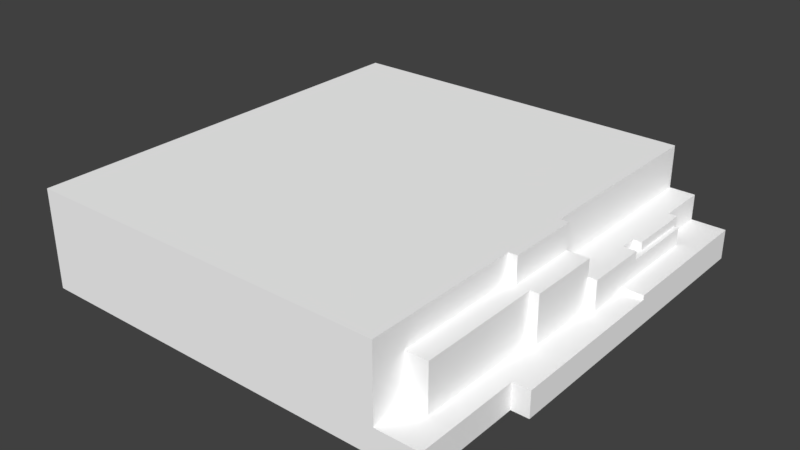 # Source: Grass_Tile_River_Bank_07.blend  (saved by Blender 2.79.0; exported with 4.5.12 LTS)
import bpy
from mathutils import Matrix  # noqa: F401  (used for matrix-valued properties, if any)

bpy.ops.wm.read_factory_settings(use_empty=True)
scene = bpy.context.scene
scene.name = 'Scene'

# ---- collections
col_collection_1 = bpy.data.collections.new('Collection 1'); scene.collection.children.link(col_collection_1)

# ---- materials (node trees are filled in below, after node groups)
mat_palette_024 = bpy.data.materials.new('palette.024')
mat_palette_024.alpha_threshold = 0.0
mat_palette_024.use_transparent_shadow = False
mat_palette_024.diffuse_color = (1.0, 1.0, 1.0, 1.0)
mat_palette_024.specular_color = (0.0, 0.0, 0.0)
mat_palette_024.roughness = 0.5
mat_palette_024.specular_intensity = 1.0

# ---- node groups
ng_auto_smooth = bpy.data.node_groups.new('Auto Smooth', 'GeometryNodeTree')
_s = ng_auto_smooth.interface.new_socket(name='Geometry', in_out='OUTPUT', socket_type='NodeSocketGeometry')
_s = ng_auto_smooth.interface.new_socket(name='Geometry', in_out='INPUT', socket_type='NodeSocketGeometry')
_s = ng_auto_smooth.interface.new_socket(name='Angle', in_out='INPUT', socket_type='NodeSocketFloat')
_s.subtype = 'ANGLE'
_s.min_value = 0.0
_s.max_value = 3.142
ng_auto_smooth.is_modifier = True
_N = ng_auto_smooth.nodes; _L = ng_auto_smooth.links
n0 = _N.new('NodeGroupOutput'); n0.name = 'Group Output'; n0.location = (480, -100)
n1 = _N.new('NodeGroupInput'); n1.name = 'Group Input'; n1.location = (-420, -300)
n2 = _N.new('NodeGroupInput'); n2.name = 'Group Input.001'; n2.location = (-60, -100)
n3 = _N.new('GeometryNodeSetShadeSmooth'); n3.name = 'Set Shade Smooth'; n3.location = (120, -100)
n3.domain = 'EDGE'
n4 = _N.new('GeometryNodeSetShadeSmooth'); n4.name = 'Set Shade Smooth.001'; n4.location = (300, -100)
n5 = _N.new('GeometryNodeInputMeshEdgeAngle'); n5.name = 'Edge Angle'; n5.location = (-420, -220)
n6 = _N.new('GeometryNodeInputEdgeSmooth'); n6.name = 'Is Edge Smooth'; n6.location = (-60, -160)
n7 = _N.new('GeometryNodeInputShadeSmooth'); n7.name = 'Is Face Smooth'; n7.location = (-240, -340)
n8 = _N.new('FunctionNodeBooleanMath'); n8.name = 'Boolean Math'; n8.location = (-60, -220)
n9 = _N.new('FunctionNodeCompare'); n9.name = 'Compare'; n9.location = (-240, -180)
n9.operation = 'LESS_EQUAL'
_L.new(n5.outputs[0], n9.inputs[0])
_L.new(n4.outputs[0], n0.inputs[0])
_L.new(n1.outputs[1], n9.inputs[1])
_L.new(n9.outputs[0], n8.inputs[0])
_L.new(n7.outputs[0], n8.inputs[1])
_L.new(n2.outputs[0], n3.inputs[0])
_L.new(n6.outputs[0], n3.inputs[1])
_L.new(n3.outputs[0], n4.inputs[0])
_L.new(n8.outputs[0], n3.inputs[2])
n0.is_active_output = True

# ---- material node trees

# ---- world
world_world = bpy.data.worlds.new('World'); scene.world = world_world
world_world.color = (0.05088, 0.05088, 0.05088)
world_world.use_sun_shadow = False
world_world.sun_shadow_jitter_overblur = 0.0
world_world.cycles.sampling_method = 'MANUAL'

# ---- meshes
me_grama_tile_ponte_08_001 = bpy.data.meshes.new('grama_tile_ponte_08.001')
me_grama_tile_ponte_08_001.from_pydata([(-50.0, -4.196e-05, -50.0), (46.0, -4.196e-05, 25.0), (50.0, -4.196e-05, -50.0), (-22.17, -4.196e-05, 50.0), (-24.14, 2.168, 50.0), (-19.53, 3.755, 50.0), (-20.94, 6.102, 50.0), (-15.41, 5.369, 50.0), (-11.37, 4.501, 50.0), (-19.48, 11.92, 50.0), (-13.97, 8.028, 50.0), (-7.161, 1.87, 50.0), (-6.972, 4.447, 50.0), (-9.413, 9.262, 50.0), (-4.788, 16.17, 50.0), (-2.36, 2.25, 50.0), (4.395, 1.843, 50.0), (36.0, 6.0, 50.0), (-4.354, 11.32, 50.0), (-50.0, 23.0, -50.0), (36.0, 23.0, -50.0), (36.0, 23.0, -4.0), (-50.0, -4.196e-05, 50.0), (36.0, 23.0, 13.0), (-14.19, 12.96, 50.0), (-7.65, 23.0, 50.0), (-50.0, 23.0, 50.0), (-4.666, 21.02, 50.0), (42.0, 7.0, -50.0), (36.0, 13.0, -50.0), (42.0, 13.0, -50.0), (42.0, 7.0, -38.0), (44.0, 7.0, -38.0), (45.0, 7.0, -37.0), (44.0, 7.0, -37.0), (44.0, 13.0, -38.0), (44.0, 11.0, -37.0), (45.0, 11.0, -37.0), (45.0, 11.0, -19.0), (44.0, 11.0, -23.0), (42.0, 11.0, -23.0), (45.0, 6.0, -14.0), (45.0, 7.0, -14.0), (45.0, 13.0, -4.0), (50.0, 7.0, -50.0), (50.0, -4.196e-05, -23.33), (50.0, 7.0, -14.0), (50.0, -4.196e-05, 25.0), (43.0, 6.0, -4.0), (45.0, 6.0, -4.0), (43.0, 6.0, 13.0), (46.0, 6.0, 25.0), (50.0, 6.0, -14.0), (50.0, 6.0, 25.0), (46.0, -4.196e-05, 50.0), (41.0, 6.0, 13.0), (43.0, 13.0, -4.0), (41.0, 6.0, 42.0), (36.0, 6.0, 42.0), (41.0, 17.0, 42.0), (46.0, 6.0, 50.0), (42.0, 13.0, -38.0), (42.0, 13.0, -23.0), (42.0, 13.0, -19.0), (36.0, 13.0, -4.0), (38.0, 23.0, -4.0), (45.0, 13.0, -19.0), (38.0, 17.0, -4.0), (38.0, 17.0, 13.0), (44.0, 13.0, -23.0), (42.0, 11.0, -19.0), (36.0, 23.0, 50.0), (41.0, 17.0, 13.0), (36.0, 17.0, 13.0), (38.0, 23.0, 13.0), (36.0, 17.0, 42.0), (43.0, 17.0, -4.0), (43.0, 17.0, 13.0)], [], [(22, 4, 5), (9, 6, 5), (10, 7, 8), (8, 7, 11), (13, 10, 8), (32, 35, 36, 34), (17, 12, 11), (26, 19, 0), (19, 29, 28), (20, 29, 19), (23, 19, 26), (21, 19, 23), (25, 23, 26), (17, 14, 18), (25, 26, 27), (17, 27, 14), (71, 23, 25), (30, 31, 28), (33, 28, 32), (34, 33, 32), (37, 36, 39), (31, 30, 61), (38, 39, 70), (43, 33, 38), (46, 33, 42), (46, 45, 44), (46, 41, 52), (52, 45, 46), (43, 48, 49), (51, 48, 50), (53, 47, 52), (52, 41, 51), (56, 50, 48), (77, 72, 50), (53, 1, 47), (72, 55, 50), (57, 58, 17), (54, 1, 60), (60, 17, 54), (60, 55, 57), (30, 28, 29), (64, 29, 21), (63, 29, 64), (76, 56, 67), (76, 67, 68), (67, 56, 64), (63, 70, 62), (69, 40, 39), (43, 66, 56), (74, 68, 67), (74, 65, 23), (74, 23, 68), (65, 21, 23), (71, 75, 23), (72, 68, 75), (77, 56, 76), (59, 55, 72), (75, 58, 59), (17, 75, 71), (17, 15, 54), (71, 27, 17), (69, 39, 35), (24, 9, 7), (24, 7, 10), (0, 19, 2), (0, 22, 26), (4, 22, 3), (5, 4, 3), (7, 5, 3), (7, 9, 5), (9, 22, 6), (6, 22, 5), (11, 7, 3), (12, 8, 11), (13, 24, 10), (12, 13, 8), (15, 11, 3), (16, 15, 3), (54, 15, 16), (17, 18, 12), (18, 13, 12), (18, 14, 13), (15, 17, 11), (21, 20, 19), (26, 9, 24), (26, 22, 9), (14, 26, 24), (14, 24, 13), (71, 25, 27), (27, 26, 14), (33, 44, 28), (28, 44, 2), (32, 28, 31), (31, 61, 32), (33, 34, 36, 37), (61, 62, 69, 35), (61, 35, 32), (37, 38, 33), (38, 37, 39), (70, 39, 40), (43, 42, 33), (44, 45, 2), (52, 47, 45), (46, 44, 33), (46, 42, 41), (43, 41, 42), (41, 43, 49), (51, 49, 48), (51, 41, 49), (54, 16, 3), (53, 52, 51), (53, 51, 1), (60, 1, 51), (51, 50, 55), (60, 57, 17), (57, 59, 58), (75, 17, 58), (60, 51, 55), (61, 30, 29), (21, 29, 20), (38, 70, 63, 66), (62, 61, 29), (63, 62, 29), (56, 66, 64), (21, 67, 64), (21, 65, 67), (69, 62, 40), (62, 70, 40), (66, 43, 38), (66, 63, 64), (72, 76, 68), (65, 74, 67), (68, 23, 73), (75, 68, 73), (23, 75, 73), (77, 76, 72), (59, 57, 55), (59, 72, 75), (19, 28, 2), (35, 39, 36), (43, 56, 48), (77, 50, 56)])
_uv = me_grama_tile_ponte_08_001.uv_layers.new(name='UVMap')
_uv.uv.foreach_set('vector', [0.3568, 0.501, 0.3457, 0.6298, 0.3376, 0.6527, 0.296, 0.653, 0.3257, 0.6457, 0.3376, 0.6527, 0.3159, 0.6804, 0.3294, 0.6733, 0.3338, 0.6934, 0.3338, 0.6934, 0.3294, 0.6733, 0.3472, 0.7143, 0.3096, 0.7031, 0.3159, 0.6804, 0.3338, 0.6934, 0.7038, 0.6673, 0.7344, 0.6673, 0.7242, 0.6723, 0.7038, 0.6723, 0.3262, 0.9293, 0.3341, 0.7153, 0.3472, 0.7143, 0.1182, 0.501, 0.1182, 0.999, 0.001019, 0.999, 0.1203, 0.999, 0.1713, 0.5707, 0.2018, 0.5408, 0.1203, 0.5707, 0.1713, 0.5707, 0.1203, 0.999, 0.9511, 0.1853, 0.5127, 0.499, 0.5127, 0.0009961, 0.9511, 0.2699, 0.5127, 0.499, 0.9511, 0.1853, 0.7286, 0.0009961, 0.9511, 0.1853, 0.5127, 0.0009961, 0.3262, 0.9293, 0.2744, 0.7262, 0.2991, 0.7283, 0.2396, 0.7119, 0.2396, 0.501, 0.2496, 0.7268, 0.3262, 0.9293, 0.2496, 0.7268, 0.2744, 0.7262, 0.9511, 0.000996, 0.9511, 0.1853, 0.7286, 0.0009961, 0.7364, 0.6006, 0.767, 0.5408, 0.767, 0.6006, 0.5804, 0.6554, 0.5652, 0.7201, 0.5753, 0.6604, 0.5753, 0.6554, 0.5804, 0.6554, 0.5753, 0.6604, 0.6936, 0.7171, 0.6885, 0.7171, 0.6885, 0.6474, 0.767, 0.5408, 0.7364, 0.6006, 0.7364, 0.5408, 0.6936, 0.6275, 0.6885, 0.6474, 0.6783, 0.6275, 0.6436, 0.7052, 0.6131, 0.5408, 0.6335, 0.6305, 0.6059, 0.5408, 0.5804, 0.6554, 0.5804, 0.5408, 0.9633, 0.1952, 0.999, 0.2417, 0.9633, 0.3745, 0.5957, 0.504, 0.5906, 0.5289, 0.5906, 0.504, 0.9684, 0.1952, 0.999, 0.2417, 0.9633, 0.1952, 0.5397, 0.5388, 0.5295, 0.504, 0.5397, 0.504, 0.379, 0.696, 0.4163, 0.5555, 0.4033, 0.6392, 0.9684, 0.000996, 0.999, 0.000996, 0.9684, 0.1952, 0.3887, 0.501, 0.4139, 0.5047, 0.379, 0.696, 0.6661, 0.6255, 0.7017, 0.5408, 0.7017, 0.6255, 0.7639, 0.6544, 0.7741, 0.6544, 0.7639, 0.7092, 0.507, 0.509, 0.5274, 0.5388, 0.507, 0.5388, 0.7741, 0.6544, 0.7741, 0.7092, 0.7639, 0.7092, 0.3911, 0.7834, 0.4163, 0.7872, 0.4102, 0.8266, 0.7038, 0.6653, 0.7038, 0.5408, 0.7344, 0.6653, 0.3262, 0.9791, 0.3262, 0.9293, 0.3568, 0.9791, 0.3598, 0.8191, 0.4134, 0.6407, 0.3911, 0.7834, 0.1713, 0.5408, 0.2018, 0.5408, 0.1713, 0.5707, 0.4184, 0.9163, 0.4184, 0.6873, 0.4693, 0.9163, 0.4867, 0.8416, 0.5172, 0.6873, 0.5172, 0.9163, 0.7721, 0.6325, 0.7721, 0.6524, 0.7466, 0.6325, 0.555, 0.9163, 0.5295, 0.9163, 0.5295, 0.8317, 0.7466, 0.6325, 0.7721, 0.6524, 0.7364, 0.6524, 0.5764, 0.5239, 0.5662, 0.5239, 0.5764, 0.504, 0.5662, 0.5359, 0.5764, 0.5259, 0.5764, 0.5359, 0.4714, 0.9163, 0.4714, 0.8416, 0.4816, 0.9163, 0.6763, 0.7122, 0.6457, 0.7122, 0.6457, 0.6275, 0.9613, 0.1853, 0.9613, 0.2699, 0.9511, 0.1853, 0.5519, 0.5339, 0.5417, 0.5339, 0.5519, 0.504, 0.9613, 0.2699, 0.9511, 0.2699, 0.9511, 0.1853, 0.505, 0.6853, 0.4744, 0.6454, 0.505, 0.501, 0.5448, 0.8317, 0.5295, 0.8317, 0.5193, 0.6873, 0.6457, 0.5408, 0.6661, 0.6255, 0.6457, 0.6255, 0.5631, 0.6853, 0.507, 0.5408, 0.5631, 0.5408, 0.7364, 0.7092, 0.7364, 0.6544, 0.7619, 0.7092, 0.4184, 0.6853, 0.4744, 0.6454, 0.505, 0.6853, 0.3262, 0.9293, 0.3453, 0.7382, 0.3568, 0.9791, 0.2396, 0.9293, 0.2496, 0.7268, 0.3262, 0.9293, 0.7344, 0.742, 0.7242, 0.742, 0.7344, 0.6673, 0.2907, 0.6793, 0.296, 0.653, 0.3294, 0.6733, 0.2907, 0.6793, 0.3294, 0.6733, 0.3159, 0.6804, 0.2375, 0.999, 0.1203, 0.999, 0.2375, 0.501, 0.001019, 0.999, 0.001019, 0.501, 0.1182, 0.501, 0.3457, 0.6298, 0.3568, 0.501, 0.3568, 0.6396, 0.3376, 0.6527, 0.3457, 0.6298, 0.3568, 0.6396, 0.3294, 0.6733, 0.3376, 0.6527, 0.3568, 0.6396, 0.3294, 0.6733, 0.296, 0.653, 0.3376, 0.6527, 0.296, 0.653, 0.3568, 0.501, 0.3257, 0.6457, 0.3257, 0.6457, 0.3568, 0.501, 0.3376, 0.6527, 0.3472, 0.7143, 0.3294, 0.6733, 0.3568, 0.6396, 0.3341, 0.7153, 0.3338, 0.6934, 0.3472, 0.7143, 0.3096, 0.7031, 0.2907, 0.6793, 0.3159, 0.6804, 0.3341, 0.7153, 0.3096, 0.7031, 0.3338, 0.6934, 0.3453, 0.7382, 0.3472, 0.7143, 0.3568, 0.6396, 0.3474, 0.7719, 0.3453, 0.7382, 0.3568, 0.6396, 0.3568, 0.9791, 0.3453, 0.7382, 0.3474, 0.7719, 0.3262, 0.9293, 0.2991, 0.7283, 0.3341, 0.7153, 0.2991, 0.7283, 0.3096, 0.7031, 0.3341, 0.7153, 0.2991, 0.7283, 0.2744, 0.7262, 0.3096, 0.7031, 0.3453, 0.7382, 0.3262, 0.9293, 0.3472, 0.7143, 0.9511, 0.2699, 0.9511, 0.499, 0.5127, 0.499, 0.2396, 0.501, 0.296, 0.653, 0.2907, 0.6793, 0.2396, 0.501, 0.3568, 0.501, 0.296, 0.653, 0.2744, 0.7262, 0.2396, 0.501, 0.2907, 0.6793, 0.2744, 0.7262, 0.2907, 0.6793, 0.3096, 0.7031, 0.2396, 0.9293, 0.2396, 0.7119, 0.2496, 0.7268, 0.2496, 0.7268, 0.2396, 0.501, 0.2744, 0.7262, 0.5804, 0.6554, 0.6059, 0.7201, 0.5652, 0.7201, 0.2018, 0.5408, 0.2018, 0.501, 0.2375, 0.501, 0.5753, 0.6604, 0.5652, 0.7201, 0.5652, 0.6604, 0.5641, 0.504, 0.5641, 0.5339, 0.5539, 0.504, 0.6029, 0.5239, 0.5978, 0.5239, 0.5978, 0.504, 0.6029, 0.504, 0.4867, 0.747, 0.4867, 0.8217, 0.4765, 0.8217, 0.4765, 0.747, 0.5641, 0.5339, 0.5539, 0.5339, 0.5539, 0.504, 0.6335, 0.5408, 0.6335, 0.6305, 0.6131, 0.5408, 0.6936, 0.6275, 0.6936, 0.7171, 0.6885, 0.6474, 0.6783, 0.6275, 0.6885, 0.6474, 0.6783, 0.6474, 0.6436, 0.7052, 0.6131, 0.6554, 0.6131, 0.5408, 0.9633, 0.3745, 0.999, 0.2417, 0.999, 0.3745, 0.9684, 0.1952, 0.999, 0.000996, 0.999, 0.2417, 0.6059, 0.5408, 0.6059, 0.7201, 0.5804, 0.6554, 0.5957, 0.504, 0.5957, 0.5289, 0.5906, 0.5289, 0.6436, 0.7052, 0.608, 0.6554, 0.6131, 0.6554, 0.608, 0.6554, 0.6436, 0.7052, 0.608, 0.7052, 0.379, 0.696, 0.4062, 0.554, 0.4163, 0.5555, 0.379, 0.696, 0.4139, 0.5047, 0.4062, 0.554, 0.3568, 0.9791, 0.3474, 0.7719, 0.3568, 0.6396, 0.3588, 0.693, 0.3887, 0.501, 0.379, 0.696, 0.507, 0.509, 0.5274, 0.509, 0.5274, 0.5388, 0.7344, 0.6653, 0.7038, 0.5408, 0.7344, 0.5408, 0.379, 0.696, 0.4033, 0.6392, 0.4134, 0.6407, 0.3598, 0.8191, 0.3911, 0.7834, 0.4102, 0.8266, 0.7619, 0.6544, 0.7619, 0.7092, 0.7364, 0.6544, 0.4744, 0.6454, 0.4184, 0.6853, 0.4184, 0.6454, 0.3598, 0.8191, 0.379, 0.696, 0.4134, 0.6407, 0.4867, 0.747, 0.4867, 0.6873, 0.5172, 0.6873, 0.4693, 0.9163, 0.4184, 0.6873, 0.4693, 0.6873, 0.5784, 0.5189, 0.5784, 0.504, 0.5886, 0.504, 0.5886, 0.5189, 0.4867, 0.8217, 0.4867, 0.747, 0.5172, 0.6873, 0.4867, 0.8416, 0.4867, 0.8217, 0.5172, 0.6873, 0.4816, 0.9163, 0.4714, 0.8416, 0.5172, 0.9163, 0.7364, 0.6026, 0.7466, 0.6325, 0.7364, 0.6524, 0.7364, 0.6026, 0.7466, 0.6026, 0.7466, 0.6325, 0.5662, 0.5359, 0.5662, 0.5259, 0.5764, 0.5259, 0.5764, 0.504, 0.5662, 0.5239, 0.5662, 0.504, 0.6436, 0.6305, 0.6436, 0.7052, 0.6335, 0.6305, 0.4714, 0.8416, 0.4867, 0.8416, 0.5172, 0.9163, 0.5448, 0.8317, 0.555, 0.9163, 0.5295, 0.8317, 0.6763, 0.6275, 0.6763, 0.7122, 0.6457, 0.6275, 0.5519, 0.504, 0.5417, 0.5339, 0.5417, 0.504, 0.5193, 0.6873, 0.5295, 0.8317, 0.5193, 0.8317, 0.505, 0.501, 0.4744, 0.6454, 0.4744, 0.501, 0.555, 0.8317, 0.555, 0.9163, 0.5448, 0.8317, 0.5631, 0.6853, 0.507, 0.6853, 0.507, 0.5408, 0.5448, 0.6873, 0.5448, 0.8317, 0.5193, 0.6873, 0.1203, 0.999, 0.2018, 0.5408, 0.2375, 0.501, 0.7344, 0.6673, 0.7242, 0.742, 0.7242, 0.6723, 0.5397, 0.5388, 0.5295, 0.5388, 0.5295, 0.504, 0.6457, 0.5408, 0.7017, 0.5408, 0.6661, 0.6255])
me_grama_tile_ponte_08_001.materials.append(mat_palette_024)
me_grama_tile_ponte_08_001.use_remesh_preserve_volume = False
me_grama_tile_ponte_08_001.use_remesh_preserve_attributes = False
me_grama_tile_ponte_08_001.use_mirror_vertex_groups = False
me_grama_tile_ponte_08_001.update()

# ---- objects
ob_grama_tile_ponte_08 = bpy.data.objects.new('grama_tile_ponte_08', me_grama_tile_ponte_08_001)

# ---- transforms, parenting, visibility, modifiers, constraints
ob_grama_tile_ponte_08.location = (0.0, 0.0, 0.0)
ob_grama_tile_ponte_08.rotation_euler = (1.571, -0.0, 0.0)
ob_grama_tile_ponte_08.lineart.crease_threshold = 0.0
_m = ob_grama_tile_ponte_08.modifiers.new('Auto Smooth', 'NODES')
_m.node_group = ng_auto_smooth
_gi = [s.identifier for s in ng_auto_smooth.interface.items_tree if s.item_type == 'SOCKET' and s.in_out == 'INPUT']
_m[_gi[1]] = 0.5236  # Angle

# ---- collection membership
col_collection_1.objects.link(ob_grama_tile_ponte_08)

# ---- scene / render settings (as saved in the file)
scene.frame_start = 1; scene.frame_end = 250; scene.frame_set(1)
scene.render.engine = 'BLENDER_EEVEE_NEXT'
scene.render.resolution_percentage = 50
scene.render.dither_intensity = 0.0
scene.render.use_bake_selected_to_active = True
scene.cycles.use_denoising = False
scene.cycles.samples = 128
scene.cycles.sampling_pattern = 'TABULATED_SOBOL'
scene.cycles.use_adaptive_sampling = False
scene.cycles.use_light_tree = False
scene.cycles.blur_glossy = 0.0
scene.cycles.sample_clamp_indirect = 0.0
scene.view_settings.view_transform = 'Standard'
bpy.context.view_layer.update()

# ---- added for rendering (the .blend has no active camera and no usable light): camera, sun
cam_auto = bpy.data.cameras.new('AutoCamera')
cam_auto.lens = 50.0
cam_auto.sensor_width = 36.0
cam_auto.clip_end = 2326.52
ob_auto_camera = bpy.data.objects.new('AutoCamera', cam_auto)
scene.collection.objects.link(ob_auto_camera)
ob_auto_camera.location = (132.566, -159.079, 117.553)
ob_auto_camera.rotation_euler = (1.09748, -7.21219e-08, 0.694738)
scene.camera = ob_auto_camera
light_auto_sun = bpy.data.lights.new('AutoSun', 'SUN')
light_auto_sun.energy = 3.0
light_auto_sun.angle = 0.0523599
ob_auto_sun = bpy.data.objects.new('AutoSun', light_auto_sun)
scene.collection.objects.link(ob_auto_sun)
ob_auto_sun.rotation_euler = (0.872665, 0.174533, 0.523599)
bpy.context.view_layer.update()
